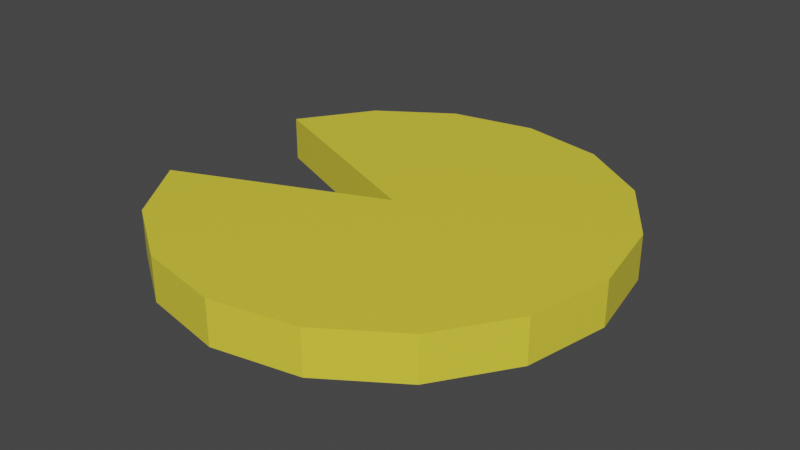 # Source: MapPuck-Pac.blend  (saved by Blender 3.2.14; exported with 4.5.12 LTS)
import bpy
from mathutils import Matrix  # noqa: F401  (used for matrix-valued properties, if any)

bpy.ops.wm.read_factory_settings(use_empty=True)
scene = bpy.context.scene
scene.name = 'Scene'

# ---- collections
col_collection = bpy.data.collections.new('Collection'); scene.collection.children.link(col_collection)

# ---- materials (node trees are filled in below, after node groups)
mat_material = bpy.data.materials.new('Material')
mat_material.alpha_threshold = 0.0
mat_material.use_transparent_shadow = False
mat_material.line_color = (0.0, 0.0, 0.0, 1.0)

# ---- material node trees
mat_material.use_nodes = True; mat_material.node_tree.nodes.clear()
_N = mat_material.node_tree.nodes; _L = mat_material.node_tree.links
n0 = _N.new('ShaderNodeOutputMaterial'); n0.name = 'Material Output'; n0.location = (300, 300)
n1 = _N.new('ShaderNodeBsdfPrincipled'); n1.name = 'Principled BSDF'; n1.location = (10, 300)
n1.distribution = 'GGX'
n1.subsurface_method = 'RANDOM_WALK_SKIN'
n1.inputs[0].default_value = (0.8, 0.684, 0.05006, 1.0)
n1.inputs[2].default_value = 0.4
n1.inputs[3].default_value = 1.45
n1.inputs[27].default_value = (0.0, 0.0, 0.0, 1.0)
n1.inputs[28].default_value = 1.0
_L.new(n1.outputs[0], n0.inputs[0])
n0.is_active_output = True

# ---- world
world_world = bpy.data.worlds.new('World'); scene.world = world_world
world_world.use_nodes = True; world_world.node_tree.nodes.clear()
_N = world_world.node_tree.nodes; _L = world_world.node_tree.links
n0 = _N.new('ShaderNodeOutputWorld'); n0.name = 'World Output'; n0.location = (300, 300)
n1 = _N.new('ShaderNodeBackground'); n1.name = 'Background'; n1.location = (10, 300)
n1.inputs[0].default_value = (0.05088, 0.05088, 0.05088, 1.0)
_L.new(n1.outputs[0], n0.inputs[0])
n0.is_active_output = True
world_world.color = (0.05088, 0.05088, 0.05088)
world_world.use_sun_shadow = False
world_world.sun_shadow_jitter_overblur = 0.0

# ---- meshes
me_cylinder_001 = bpy.data.meshes.new('Cylinder.001')
me_cylinder_001.from_pydata([(0.0, 1.0, 0.0), (0.0, 1.0, 0.2), (0.3827, 0.9239, 0.0), (0.3827, 0.9239, 0.2), (0.7071, 0.7071, 0.0), (0.7071, 0.7071, 0.2), (0.9239, 0.3827, 0.0), (0.9239, 0.3827, 0.2), (1.0, -4.371e-08, 0.0), (1.0, -4.371e-08, 0.2), (0.9239, -0.3827, 0.0), (0.9239, -0.3827, 0.2), (0.7071, -0.7071, 0.0), (0.7071, -0.7071, 0.2), (0.3827, -0.9239, 0.0), (0.3827, -0.9239, 0.2), (-8.742e-08, -1.0, 0.0), (-8.742e-08, -1.0, 0.2), (-0.3827, -0.9239, 0.0), (-0.3827, -0.9239, 0.2), (-0.7071, -0.7071, 0.0), (-0.7071, -0.7071, 0.2), (-0.9239, -0.3827, 0.0), (-0.9239, -0.3827, 0.2), (-0.9239, 0.3827, 0.0), (-0.9239, 0.3827, 0.2), (-0.7071, 0.7071, 0.0), (-0.7071, 0.7071, 0.2), (-0.3827, 0.9239, 0.0), (-0.3827, 0.9239, 0.2), (1.676e-08, -3.725e-09, 0.2), (2.049e-08, -1.118e-08, 0.0)], [], [(0, 1, 3, 2), (2, 3, 5, 4), (4, 5, 7, 6), (6, 7, 9, 8), (8, 9, 11, 10), (10, 11, 13, 12), (12, 13, 15, 14), (14, 15, 17, 16), (16, 17, 19, 18), (18, 19, 21, 20), (20, 21, 23, 22), (24, 25, 27, 26), (26, 27, 29, 28), (28, 29, 1, 0), (4, 6, 31), (11, 9, 30), (21, 19, 30), (29, 27, 30), (7, 5, 30), (17, 15, 30), (24, 31, 30, 25), (3, 1, 30), (13, 11, 30), (23, 21, 30), (1, 29, 30), (9, 7, 30), (19, 17, 30), (27, 25, 30), (5, 3, 30), (15, 13, 30), (14, 16, 31), (0, 2, 31), (22, 23, 30, 31), (10, 12, 31), (20, 22, 31), (28, 0, 31), (6, 8, 31), (16, 18, 31), (24, 26, 31), (2, 4, 31), (12, 14, 31), (8, 10, 31), (18, 20, 31), (26, 28, 31)])
_uv = me_cylinder_001.uv_layers.new(name='UVMap')
_uv.uv.foreach_set('vector', [1.0, 0.5, 1.0, 1.0, 0.9375, 1.0, 0.9375, 0.5, 0.9375, 0.5, 0.9375, 1.0, 0.875, 1.0, 0.875, 0.5, 0.875, 0.5, 0.875, 1.0, 0.8125, 1.0, 0.8125, 0.5, 0.8125, 0.5, 0.8125, 1.0, 0.75, 1.0, 0.75, 0.5, 0.75, 0.5, 0.75, 1.0, 0.6875, 1.0, 0.6875, 0.5, 0.6875, 0.5, 0.6875, 1.0, 0.625, 1.0, 0.625, 0.5, 0.625, 0.5, 0.625, 1.0, 0.5625, 1.0, 0.5625, 0.5, 0.5625, 0.5, 0.5625, 1.0, 0.5, 1.0, 0.5, 0.5, 0.5, 0.5, 0.5, 1.0, 0.4375, 1.0, 0.4375, 0.5, 0.4375, 0.5, 0.4375, 1.0, 0.375, 1.0, 0.375, 0.5, 0.375, 0.5, 0.375, 1.0, 0.3125, 1.0, 0.3125, 0.5, 0.1875, 0.5, 0.1875, 1.0, 0.125, 1.0, 0.125, 0.5, 0.125, 0.5, 0.125, 1.0, 0.0625, 1.0, 0.0625, 0.5, 0.0625, 0.5, 0.0625, 1.0, 0.0, 1.0, 0.0, 0.5, 0.875, 0.5, 0.8125, 0.5, 0.875, 0.5, 0.6875, 1.0, 0.75, 1.0, 0.6875, 1.0, 0.375, 1.0, 0.4375, 1.0, 0.375, 1.0, 0.0625, 1.0, 0.125, 1.0, 0.0625, 1.0, 0.8125, 1.0, 0.875, 1.0, 0.8125, 1.0, 0.5, 1.0, 0.5625, 1.0, 0.5, 1.0, 0.1875, 0.5, 0.1875, 0.5, 0.125, 1.0, 0.1875, 1.0, 0.9375, 1.0, 1.0, 1.0, 0.9375, 1.0, 0.625, 1.0, 0.6875, 1.0, 0.625, 1.0, 0.3125, 1.0, 0.375, 1.0, 0.3125, 1.0, 0.0, 1.0, 0.0625, 1.0, 0.0, 1.0, 0.75, 1.0, 0.8125, 1.0, 0.75, 1.0, 0.4375, 1.0, 0.5, 1.0, 0.4375, 1.0, 0.125, 1.0, 0.1875, 1.0, 0.125, 1.0, 0.875, 1.0, 0.9375, 1.0, 0.875, 1.0, 0.5625, 1.0, 0.625, 1.0, 0.5625, 1.0, 0.5625, 0.5, 0.5, 0.5, 0.5625, 0.5, 1.0, 0.5, 0.9375, 0.5, 1.0, 0.5, 0.3125, 0.5, 0.3125, 1.0, 0.125, 1.0, 0.375, 0.5, 0.6875, 0.5, 0.625, 0.5, 0.6875, 0.5, 0.375, 0.5, 0.3125, 0.5, 0.375, 0.5, 0.0625, 0.5, 0.0, 0.5, 0.0625, 0.5, 0.8125, 0.5, 0.75, 0.5, 0.8125, 0.5, 0.5, 0.5, 0.4375, 0.5, 0.5, 0.5, 0.1875, 0.5, 0.125, 0.5, 0.1875, 0.5, 0.9375, 0.5, 0.875, 0.5, 0.9375, 0.5, 0.625, 0.5, 0.5625, 0.5, 0.625, 0.5, 0.75, 0.5, 0.6875, 0.5, 0.75, 0.5, 0.4375, 0.5, 0.375, 0.5, 0.4375, 0.5, 0.125, 0.5, 0.0625, 0.5, 0.125, 0.5])
me_cylinder_001.materials.append(mat_material)
me_cylinder_001.update()

# ---- objects
ob_cylinder = bpy.data.objects.new('Cylinder', me_cylinder_001)

# ---- transforms, parenting, visibility, modifiers, constraints
ob_cylinder.location = (0.0, 0.0, 0.0)

# ---- collection membership
col_collection.objects.link(ob_cylinder)

# ---- scene / render settings (as saved in the file)
scene.frame_start = 1; scene.frame_end = 250; scene.frame_set(1)
scene.render.engine = 'BLENDER_EEVEE_NEXT'
scene.cycles.sampling_pattern = 'TABULATED_SOBOL'
scene.cycles.use_light_tree = False
scene.view_settings.view_transform = 'Filmic'
bpy.context.view_layer.update()

# ---- added for rendering (the .blend has no active camera and no usable light): camera, sun
cam_auto = bpy.data.cameras.new('AutoCamera')
cam_auto.lens = 50.0
cam_auto.sensor_width = 36.0
cam_auto.clip_end = 1000.0
ob_auto_camera = bpy.data.objects.new('AutoCamera', cam_auto)
scene.collection.objects.link(ob_auto_camera)
ob_auto_camera.location = (2.61233, -3.08913, 2.15942)
ob_auto_camera.rotation_euler = (1.09748, -7.21219e-08, 0.694738)
scene.camera = ob_auto_camera
light_auto_sun = bpy.data.lights.new('AutoSun', 'SUN')
light_auto_sun.energy = 3.0
light_auto_sun.angle = 0.0523599
ob_auto_sun = bpy.data.objects.new('AutoSun', light_auto_sun)
scene.collection.objects.link(ob_auto_sun)
ob_auto_sun.rotation_euler = (0.872665, 0.174533, 0.523599)
bpy.context.view_layer.update()
